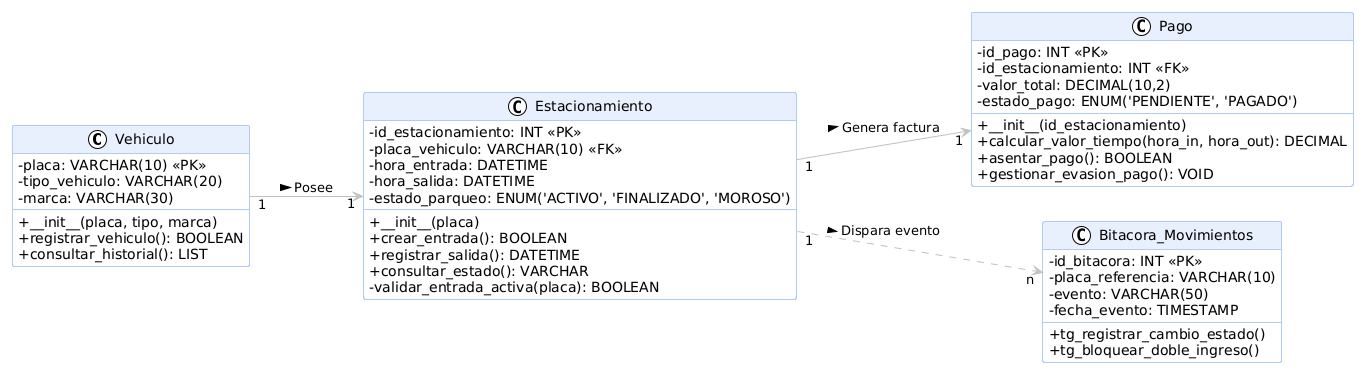

The diagram above was rendered by PlantUML. Its source (embedded in the PNG):
@startuml
!theme plain
left to right direction

' Configuración de diseño limpio y tonos pastel para las clases
skinparam class {
  BackgroundColor #F8F9FA
  BorderColor #AECBFA
  HeaderBackgroundColor #E8F0FE
  ArrowColor #BCC1C6
  AttributeIconSize 0
}
skinparam note {
  BackgroundColor #FCE8E6
  BorderColor #FAD2CF
}

class Vehiculo {
  - placa: VARCHAR(10) <<PK>>
  - tipo_vehiculo: VARCHAR(20)
  - marca: VARCHAR(30)
  --
  + __init__(placa, tipo, marca)
  + registrar_vehiculo(): BOOLEAN
  + consultar_historial(): LIST
}

class Estacionamiento {
  - id_estacionamiento: INT <<PK>>
  - placa_vehiculo: VARCHAR(10) <<FK>>
  - hora_entrada: DATETIME
  - hora_salida: DATETIME
  - estado_parqueo: ENUM('ACTIVO', 'FINALIZADO', 'MOROSO')
  --
  + __init__(placa)
  + crear_entrada(): BOOLEAN
  + registrar_salida(): DATETIME
  + consultar_estado(): VARCHAR
  - validar_entrada_activa(placa): BOOLEAN
}

class Pago {
  - id_pago: INT <<PK>>
  - id_estacionamiento: INT <<FK>>
  - valor_total: DECIMAL(10,2)
  - estado_pago: ENUM('PENDIENTE', 'PAGADO')
  --
  + __init__(id_estacionamiento)
  + calcular_valor_tiempo(hora_in, hora_out): DECIMAL
  + asentar_pago(): BOOLEAN
  + gestionar_evasion_pago(): VOID
}

class Bitacora_Movimientos {
  - id_bitacora: INT <<PK>>
  - placa_referencia: VARCHAR(10)
  - evento: VARCHAR(50)
  - fecha_evento: TIMESTAMP
  --
  + tg_registrar_cambio_estado()
  + tg_bloquear_doble_ingreso()
}

' Relaciones de multiplicidad y composición
Vehiculo "1" --> "1" Estacionamiento : Posee >
Estacionamiento "1" --> "1" Pago : Genera factura >
Estacionamiento "1" ..> "n" Bitacora_Movimientos : Dispara evento >
@enduml